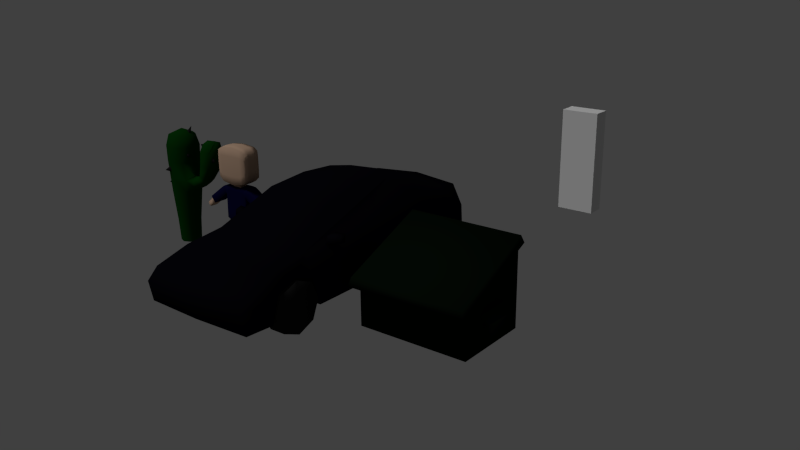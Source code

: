 # Source: headlinerChar01001Rev.blend  (saved by Blender 2.72.0; exported with 4.5.12 LTS)
import bpy
from mathutils import Matrix  # noqa: F401  (used for matrix-valued properties, if any)

bpy.ops.wm.read_factory_settings(use_empty=True)
scene = bpy.context.scene
scene.name = 'Scene'

# ---- collections
col_collection_1 = bpy.data.collections.new('Collection 1'); scene.collection.children.link(col_collection_1)
col_collection_2 = bpy.data.collections.new('Collection 2'); scene.collection.children.link(col_collection_2)
col_collection_2.hide_render = True
col_collection_2.hide_viewport = True

# ---- materials (node trees are filled in below, after node groups)
mat_carwheels = bpy.data.materials.new('carWheels')
mat_carwheels.alpha_threshold = 0.0
mat_carwheels.use_transparent_shadow = False
mat_carwheels.diffuse_color = (0.01222, 0.01222, 0.01222, 1.0)
mat_carwheels.roughness = 0.5
mat_carwheels.specular_intensity = 0.01
mat_cactusbody = bpy.data.materials.new('cactusBody')
mat_cactusbody.alpha_threshold = 0.0
mat_cactusbody.use_transparent_shadow = False
mat_cactusbody.diffuse_color = (0.002051, 0.04028, 0.002556, 1.0)
mat_cactusbody.roughness = 0.5
mat_cactusbody.specular_intensity = 0.02174
mat_cactusspine = bpy.data.materials.new('cactusSpine')
mat_cactusspine.alpha_threshold = 0.0
mat_cactusspine.use_transparent_shadow = False
mat_cactusspine.diffuse_color = (0.01103, 0.01103, 0.01103, 1.0)
mat_cactusspine.roughness = 0.5
mat_cactusspine.specular_intensity = 0.06522
mat_dumpstergreen = bpy.data.materials.new('dumpsterGreen')
mat_dumpstergreen.alpha_threshold = 0.0
mat_dumpstergreen.use_transparent_shadow = False
mat_dumpstergreen.diffuse_color = (0.002694, 0.00664, 0.002991, 1.0)
mat_dumpstergreen.roughness = 0.5
mat_dumpstergreen.specular_intensity = 0.04348
mat_carbodypaint = bpy.data.materials.new('carBodyPaint')
mat_carbodypaint.alpha_threshold = 0.0
mat_carbodypaint.use_transparent_shadow = False
mat_carbodypaint.diffuse_color = (0.002656, 0.002476, 0.004948, 1.0)
mat_carbodypaint.roughness = 0.5
mat_carbodypaint.specular_intensity = 0.0187
mat_carbodypaint.line_color = (0.0, 0.0, 0.0, 1.0)
mat_charbasecauc = bpy.data.materials.new('charBaseCauc')
mat_charbasecauc.alpha_threshold = 0.0
mat_charbasecauc.use_transparent_shadow = False
mat_charbasecauc.diffuse_color = (0.5508, 0.3727, 0.2629, 1.0)
mat_charbasecauc.roughness = 0.5
mat_charbasecauc.specular_intensity = 0.01
mat_charbasetorso = bpy.data.materials.new('charBaseTorso')
mat_charbasetorso.alpha_threshold = 0.0
mat_charbasetorso.use_transparent_shadow = False
mat_charbasetorso.diffuse_color = (0.002912, 0.002813, 0.03106, 1.0)
mat_charbasetorso.roughness = 0.5
mat_charbasetorso.specular_intensity = 0.01
mat_charbasetrousers = bpy.data.materials.new('charBaseTrousers')
mat_charbasetrousers.alpha_threshold = 0.0
mat_charbasetrousers.use_transparent_shadow = False
mat_charbasetrousers.diffuse_color = (0.009148, 0.009112, 0.01418, 1.0)
mat_charbasetrousers.roughness = 0.5
mat_charbasetrousers.specular_intensity = 0.01
mat_charbasefeet = bpy.data.materials.new('charBaseFeet')
mat_charbasefeet.alpha_threshold = 0.0
mat_charbasefeet.use_transparent_shadow = False
mat_charbasefeet.diffuse_color = (0.04696, 0.009804, 0.002858, 1.0)
mat_charbasefeet.roughness = 0.5
mat_charbasefeet.specular_intensity = 0.01
mat_original_46483_dgd2iqtla2h8szyzxkjvb9njf = bpy.data.materials.new('original_46483_dgd2iqtla2h8szyzxkjvb9njf')
mat_original_46483_dgd2iqtla2h8szyzxkjvb9njf.alpha_threshold = 0.0
mat_original_46483_dgd2iqtla2h8szyzxkjvb9njf.use_transparent_shadow = False
mat_original_46483_dgd2iqtla2h8szyzxkjvb9njf.roughness = 0.5

# ---- material node trees

# ---- world
world_world = bpy.data.worlds.new('World'); scene.world = world_world
world_world.color = (0.05088, 0.05088, 0.05088)
world_world.use_sun_shadow = False
world_world.sun_shadow_jitter_overblur = 0.0
world_world.cycles.sampling_method = 'MANUAL'
world_world.cycles.sample_map_resolution = 256

# ---- cameras
cam_camera = bpy.data.cameras.new('Camera')
cam_camera.clip_end = 100.0
cam_camera.lens = 35.0
cam_camera.sensor_width = 32.0
cam_camera.sensor_height = 18.0
cam_camera.ortho_scale = 7.314
cam_camera.dof.focus_distance = 0.0
cam_camera.dof.aperture_fstop = 128.0

# ---- lights
light_area = bpy.data.lights.new('Area', 'SUN')
light_area.transmission_factor = 0.0
light_area.angle = 0.2546
light_area.energy = 0.06
light_area.shadow_buffer_clip_start = 0.5
light_area.shadow_soft_size = 0.128
light_area.shadow_cascade_max_distance = 1000.0
light_area.cycles.use_multiple_importance_sampling = False
light_lamp = bpy.data.lights.new('Lamp', 'SUN')
light_lamp.transmission_factor = 0.0
light_lamp.cutoff_distance = 30.0
light_lamp.angle = 0.1993
light_lamp.energy = 1.0
light_lamp.shadow_buffer_clip_start = 1.001
light_lamp.shadow_soft_size = 0.1
light_lamp.shadow_cascade_max_distance = 1000.0
light_lamp.cycles.use_multiple_importance_sampling = False

# ---- meshes
me_cube_006 = bpy.data.meshes.new('Cube.006')
me_cube_006.from_pydata([(0.8953, -1.367, 0.3081), (0.8953, -1.367, 0.6781), (0.8953, -1.629, 0.5697), (0.8953, -1.737, 0.3081), (0.8953, -1.629, 0.04644), (0.8953, -1.367, -0.06193), (0.8953, -1.106, 0.04644), (0.8953, -0.9973, 0.3081), (0.8953, -1.106, 0.5697), (0.6553, 1.582, 0.5697), (0.6553, 1.691, 0.3081), (0.6553, 1.582, 0.04644), (0.6553, 1.321, -0.06193), (0.6553, 1.059, 0.04644), (0.6553, 0.9507, 0.3081), (0.6553, 1.059, 0.5697), (0.6553, 1.321, 0.6781), (0.6553, 1.321, 0.3081), (0.6553, -1.367, 0.3081), (0.6553, -1.367, 0.6781), (0.6553, -1.629, 0.5697), (0.6553, -1.737, 0.3081), (0.6553, -1.629, 0.04644), (0.6553, -1.367, -0.06193), (0.6553, -1.106, 0.04644), (0.6553, -0.9973, 0.3081), (0.6553, -1.106, 0.5697), (0.8953, 1.582, 0.5697), (0.8953, 1.691, 0.3081), (0.8953, 1.582, 0.04644), (0.8953, 1.321, -0.06193), (0.8953, 1.059, 0.04644), (0.8953, 0.9507, 0.3081), (0.8953, 1.059, 0.5697), (0.8953, 1.321, 0.6781), (0.8953, 1.321, 0.3081)], [], [(0, 1, 2), (0, 2, 3), (0, 3, 4), (0, 4, 5), (0, 5, 6), (0, 6, 7), (0, 7, 8), (0, 8, 1), (30, 12, 11, 29), (29, 11, 10, 28), (34, 16, 15, 33), (28, 10, 9, 27), (27, 9, 16, 34), (33, 15, 14, 32), (32, 14, 13, 31), (31, 13, 12, 30), (18, 20, 19), (18, 21, 20), (18, 22, 21), (18, 23, 22), (18, 24, 23), (18, 25, 24), (18, 26, 25), (18, 19, 26), (17, 16, 9), (17, 9, 10), (17, 10, 11), (17, 11, 12), (17, 12, 13), (17, 13, 14), (17, 14, 15), (17, 15, 16), (4, 22, 23, 5), (35, 27, 34), (3, 21, 22, 4), (35, 28, 27), (2, 20, 21, 3), (35, 29, 28), (35, 30, 29), (8, 26, 19, 1), (7, 25, 26, 8), (35, 31, 30), (1, 19, 20, 2), (6, 24, 25, 7), (35, 32, 31), (5, 23, 24, 6), (35, 33, 32), (35, 34, 33)])
me_cube_006.polygons.foreach_set('use_smooth', [True] * 48)
me_cube_006.materials.append(mat_carwheels)
me_cube_006.use_remesh_preserve_volume = False
me_cube_006.use_remesh_preserve_attributes = False
me_cube_006.use_mirror_vertex_groups = False
me_cube_006.update()
me_cylinder = bpy.data.meshes.new('Cylinder')
me_cylinder.from_pydata([(-6.338e-09, 0.1643, -0.00447), (-4.839e-09, 3.447e-09, 1.836), (0.1162, 0.1162, -0.00447), (-0.1833, 0.1833, 1.57), (0.1643, -8.431e-09, -0.00447), (-0.2592, 1.907e-09, 1.57), (0.1162, -0.1162, -0.00447), (-0.1833, -0.1833, 1.57), (-1.697e-08, -0.1643, -0.00447), (-2.462e-08, -0.2592, 1.57), (-0.1162, -0.1162, -0.00447), (0.1833, -0.1833, 1.57), (-0.1643, 1.142e-09, -0.00447), (0.2565, 1.469e-05, 1.571), (-0.1162, 0.1162, -0.00447), (0.1833, 0.1833, 1.57), (-3.351e-09, 0.182, 0.3412), (-2.054e-09, 0.2246, 0.8217), (-1.136e-09, 0.256, 1.332), (0.1745, 0.1749, 1.326), (0.1828, 0.1594, 0.8619), (0.1287, 0.1287, 0.3412), (0.2523, 2.659e-05, 1.318), (0.2278, 0.0009962, 0.8056), (0.182, -8.534e-09, 0.3412), (0.1708, -0.1766, 1.326), (0.1807, -0.1584, 0.8592), (0.1287, -0.1287, 0.3412), (-2.302e-08, -0.256, 1.332), (-2.125e-08, -0.2246, 0.8217), (-1.967e-08, -0.182, 0.3412), (-0.181, -0.181, 1.332), (-0.1588, -0.1588, 0.8217), (-0.1287, -0.1287, 0.3412), (-0.256, 8.363e-10, 1.332), (-0.2246, -2.186e-09, 0.8217), (-0.182, -4.545e-10, 0.3412), (-0.181, 0.181, 1.332), (-0.1588, 0.1588, 0.8217), (-0.1287, 0.1287, 0.3412), (-3.354e-10, 0.2077, 1.746), (0.1468, 0.1468, 1.746), (0.2077, -7.265e-09, 1.746), (0.1468, -0.1468, 1.746), (-1.81e-08, -0.2077, 1.746), (-0.1468, -0.1468, 1.746), (-0.2077, 3.521e-09, 1.746), (-0.1468, 0.1468, 1.746), (-2.236e-12, 0.2592, 1.57), (-1.595e-09, 0.2403, 1.077), (0.1912, 0.1579, 1.045), (0.2404, -0.001504, 1.098), (0.189, -0.1599, 1.043), (-2.214e-08, -0.2403, 1.077), (-0.1699, -0.1699, 1.077), (-0.2403, -6.747e-10, 1.077), (-0.1699, 0.1699, 1.077), (0.7632, 0.1102, 1.694), (0.7879, -0.002162, 1.725), (0.766, -0.1148, 1.692), (0.6278, 0.1097, 1.692), (0.6086, -0.003231, 1.724), (0.6306, -0.1158, 1.69), (0.4486, -0.002547, 1.21), (0.4798, -0.1094, 1.157), (0.4794, 0.1053, 1.16), (0.572, -0.1052, 1.081), (0.6215, -0.0007934, 1.063), (0.5716, 0.1029, 1.083), (0.4134, -0.002025, 1.141), (0.4223, 0.08345, 1.091), (0.4604, -0.08395, 1.003), (0.4218, -0.08667, 1.089), (0.4895, -0.0005665, 0.9756), (0.4609, 0.08225, 1.005), (0.5606, -0.1449, 1.356), (0.8147, -0.0008693, 1.325), (0.7335, 0.1397, 1.318), (0.4899, -0.003171, 1.399), (0.5582, 0.1396, 1.358), (0.7359, -0.1425, 1.316), (0.5865, -0.1432, 1.574), (0.8437, -0.001352, 1.585), (0.7678, 0.1377, 1.563), (0.5138, -0.003451, 1.61), (0.5834, 0.1373, 1.576), (0.7708, -0.1413, 1.561), (0.3261, -0.001517, 1.097), (0.3162, 0.1124, 1.056), (0.3284, -0.112, 0.9521), (0.3152, -0.1145, 1.054), (0.3525, 0.0003207, 0.9128), (0.3295, 0.1118, 0.9539), (-0.06142, -0.2251, 1.242), (-0.1157, -0.2026, 1.242), (-0.06142, -0.2204, 1.166), (-0.1124, -0.1992, 1.166), (-0.1204, -0.2908, 1.199), (-0.1645, 0.1008, 0.6152), (-0.1803, 0.04823, 0.5477), (-0.1876, 0.04505, 0.6152), (-0.1616, 0.0934, 0.5477), (-0.2492, 0.1032, 0.5745), (-0.1091, 0.2121, 1.427), (-0.07286, 0.2271, 1.427), (-0.1095, 0.2126, 1.475), (-0.07286, 0.2278, 1.475), (-0.1174, 0.2833, 1.45), (0.2092, -0.1086, 1.471), (0.2239, -0.07197, 1.471), (0.223, -0.07196, 1.421), (0.2068, -0.1073, 1.422), (0.2909, -0.1223, 1.443), (0.08628, 0.03574, 1.792), (0.1259, 0.07537, 1.768), (0.1423, 0.03574, 1.768), (0.1629, 0.06746, 1.879), (0.5815, 0.1162, 1.186), (0.5539, 0.1169, 1.209), (0.6301, 0.1272, 1.256), (0.5775, 0.1272, 1.268), (0.5813, 0.2103, 1.218), (0.5855, -0.09714, 1.619), (0.6032, -0.08618, 1.666), (0.5944, -0.04115, 1.679), (0.5565, -0.04124, 1.634), (0.5493, -0.08634, 1.673), (0.8043, -0.05401, 1.481), (0.7774, -0.08919, 1.414), (0.7971, -0.05389, 1.416), (0.7862, -0.0889, 1.475), (0.8679, -0.1116, 1.437), (-0.1865, -0.1052, 0.9109), (-0.2063, -0.05753, 0.9109), (-0.1899, -0.1085, 0.9874), (-0.211, -0.05753, 0.9874), (-0.2743, -0.1136, 0.9445)], [], [(34, 5, 3, 37), (37, 3, 48, 18), (31, 7, 5, 34), (28, 9, 7, 31), (25, 11, 9, 28), (22, 13, 11, 25), (0, 16, 21, 2), (19, 15, 13, 22), (18, 48, 15, 19), (16, 17, 20, 21), (49, 18, 19, 50), (2, 21, 24, 4), (21, 20, 23, 24), (4, 24, 27, 6), (24, 23, 26, 27), (6, 27, 30, 8), (27, 26, 29, 30), (52, 25, 28, 53), (8, 30, 33, 10), (30, 29, 32, 33), (53, 28, 31, 54), (10, 33, 36, 12), (33, 32, 35, 36), (54, 31, 34, 55), (14, 39, 16, 0), (39, 38, 17, 16), (56, 37, 18, 49), (12, 36, 39, 14), (36, 35, 38, 39), (55, 34, 37, 56), (48, 40, 41, 15), (15, 41, 42, 13), (13, 42, 43, 11), (11, 43, 44, 9), (9, 44, 45, 7), (7, 45, 46, 5), (3, 47, 40, 48), (5, 46, 47, 3), (40, 1, 41), (41, 1, 42), (42, 1, 43), (43, 1, 44), (44, 1, 45), (45, 1, 46), (47, 1, 40), (46, 1, 47), (17, 49, 50, 20), (85, 84, 61, 60), (84, 81, 62, 61), (26, 52, 53, 29), (29, 53, 54, 32), (32, 54, 55, 35), (38, 56, 49, 17), (35, 55, 56, 38), (22, 51, 50, 19), (25, 52, 51, 22), (57, 60, 61, 58), (58, 61, 62, 59), (86, 82, 58, 59), (82, 83, 57, 58), (81, 86, 59, 62), (83, 85, 60, 57), (70, 69, 63, 65), (69, 72, 64, 63), (71, 73, 67, 66), (73, 74, 68, 67), (72, 71, 66, 64), (74, 70, 65, 68), (88, 87, 69, 70), (87, 90, 72, 69), (89, 91, 73, 71), (91, 92, 74, 73), (90, 89, 71, 72), (92, 88, 70, 74), (65, 63, 78, 79), (63, 64, 75, 78), (66, 67, 76, 80), (67, 68, 77, 76), (64, 66, 80, 75), (68, 65, 79, 77), (79, 78, 84, 85), (78, 75, 81, 84), (80, 76, 82, 86), (76, 77, 83, 82), (75, 80, 86, 81), (77, 79, 85, 83), (50, 51, 87, 88), (51, 52, 90, 87), (26, 23, 91, 89), (23, 20, 92, 91), (52, 26, 89, 90), (20, 50, 88, 92), (96, 95, 97), (94, 96, 97), (95, 93, 97), (93, 94, 97), (100, 98, 102), (101, 99, 102), (98, 101, 102), (99, 100, 102), (104, 103, 107), (103, 105, 107), (106, 104, 107), (105, 106, 107), (111, 110, 112), (108, 111, 112), (110, 109, 112), (109, 108, 112), (113, 115, 116), (114, 113, 116), (115, 114, 116), (119, 117, 121), (117, 118, 121), (118, 120, 121), (120, 119, 121), (125, 122, 126), (124, 125, 126), (122, 123, 126), (123, 124, 126), (127, 130, 131), (129, 127, 131), (128, 129, 131), (130, 128, 131), (134, 135, 136), (133, 132, 136), (135, 133, 136), (132, 134, 136)])
me_cylinder.polygons.foreach_set('use_smooth', [True] * 127)
me_cylinder.polygons.foreach_set('material_index', [0, 0, 0, 0, 0, 0, 0, 0, 0, 0, 0, 0, 0, 0, 0, 0, 0, 0, 0, 0, 0, 0, 0, 0, 0, 0, 0, 0, 0, 0, 0, 0, 0, 0, 0, 0, 0, 0, 0, 0, 0, 0, 0, 0, 0, 0, 0, 0, 0, 0, 0, 0, 0, 0, 0, 0, 0, 0, 0, 0, 0, 0, 0, 0, 0, 0, 0, 0, 0, 0, 0, 0, 0, 0, 0, 0, 0, 0, 0, 0, 0, 0, 0, 0, 0, 0, 0, 0, 0, 0, 0, 0, 1, 1, 1, 1, 1, 1, 1, 1, 1, 1, 1, 1, 1, 1, 1, 1, 1, 1, 1, 1, 1, 1, 1, 1, 1, 1, 1, 1, 1, 1, 1, 1, 1, 1, 1])
me_cylinder.materials.append(mat_cactusbody)
me_cylinder.materials.append(mat_cactusspine)
me_cylinder.use_remesh_preserve_volume = False
me_cylinder.use_remesh_preserve_attributes = False
me_cylinder.use_mirror_vertex_groups = False
me_cylinder.update()
me_cube_005 = bpy.data.meshes.new('Cube.005')
me_cube_005.from_pydata([(-1.282, -1.282, 0.0), (-1.282, 0.5128, 0.0), (1.282, 0.5128, 0.0), (1.282, -1.282, 0.0), (1.385, 0.5641, 1.855), (-1.282, 0.5128, 1.829), (-1.385, -1.538, 0.9316), (1.282, -1.282, 1.06), (-1.282, -1.282, 1.06), (1.385, -1.538, 0.9316), (1.282, 0.5128, 1.829), (-1.385, 0.5641, 1.855), (1.329, 0.5221, 2.011), (-1.329, -1.496, 1.135), (1.329, -1.496, 1.135), (-1.329, 0.5221, 2.011), (1.282, 0.01923, 0.7051), (1.282, -0.7885, 0.7051), (1.442, 0.01923, 0.609), (1.442, -0.7885, 0.609), (1.442, 0.01923, 0.3205), (1.442, -0.7885, 0.3205), (1.282, 0.01923, 0.7692), (1.282, -0.7885, 0.7692), (1.506, 0.01923, 0.641), (1.506, -0.7885, 0.641), (1.506, 0.01923, 0.3526), (1.506, -0.7885, 0.3526), (-1.282, -0.7885, 0.7051), (-1.282, 0.01923, 0.7051), (-1.442, -0.7885, 0.609), (-1.442, 0.01923, 0.609), (-1.442, -0.7885, 0.3205), (-1.442, 0.01923, 0.3205), (-1.282, -0.7885, 0.7692), (-1.282, 0.01923, 0.7692), (-1.506, -0.7885, 0.641), (-1.506, 0.01923, 0.641), (-1.506, -0.7885, 0.3526), (-1.506, 0.01923, 0.3526)], [], [(0, 1, 2, 3), (5, 8, 6, 11), (10, 5, 11, 4), (7, 10, 4, 9), (8, 7, 9, 6), (8, 5, 1, 0), (5, 10, 2, 1), (10, 7, 3, 2), (7, 8, 0, 3), (11, 6, 13, 15), (4, 11, 15, 12), (9, 4, 12, 14), (6, 9, 14, 13), (14, 12, 15, 13), (17, 16, 18, 19), (19, 18, 20, 21), (23, 25, 24, 22), (25, 27, 26, 24), (18, 24, 26, 20), (21, 27, 25, 19), (20, 26, 27, 21), (16, 22, 24, 18), (19, 25, 23, 17), (29, 28, 30, 31), (31, 30, 32, 33), (35, 37, 36, 34), (37, 39, 38, 36), (30, 36, 38, 32), (33, 39, 37, 31), (32, 38, 39, 33), (28, 34, 36, 30), (31, 37, 35, 29)])
me_cube_005.polygons.foreach_set('use_smooth', [True] * 32)
me_cube_005.materials.append(mat_dumpstergreen)
me_cube_005.use_remesh_preserve_volume = False
me_cube_005.use_remesh_preserve_attributes = False
me_cube_005.use_mirror_vertex_groups = False
me_cube_005.update()
me_cube_003 = bpy.data.meshes.new('Cube.003')
me_cube_003.from_pydata([(0.88, 2.274, 0.418), (0.88, -2.224, 0.24), (0.7503, 2.211, 1.036), (0.7968, -2.176, 0.7325), (0.88, 2.066, 0.2998), (0.0, 1.104, 1.405), (0.88, 0.16, 0.197), (0.74, 1.866, 1.068), (0.751, 1.311, 1.031), (0.7529, 0.1856, 1.0), (0.7968, -1.113, 0.9419), (0.616, 1.692, 1.171), (0.5492, 0.8437, 1.422), (0.5646, 0.3183, 1.443), (0.616, -0.282, 1.363), (0.88, 2.255, 0.6969), (0.88, -2.281, 0.5508), (0.88, 2.111, 0.716), (0.8825, 0.9918, 0.6528), (0.88, 0.16, 0.6718), (0.0, 2.342, 0.4273), (0.0, -2.254, 0.24), (0.0, 2.284, 1.077), (0.0, -2.189, 0.7508), (0.0, 2.059, 0.2299), (0.0, 0.773, 0.16), (0.0, 0.16, 0.16), (0.0, 1.866, 1.109), (0.0, -1.113, 0.993), (0.0, 1.662, 1.214), (0.0, 0.8857, 1.456), (0.0, 0.3183, 1.477), (0.0, -0.282, 1.397), (0.0, -2.321, 0.5508), (0.0, 2.344, 0.6926), (0.7968, -1.715, 0.8622), (0.88, -1.727, 0.6472), (0.0, -1.715, 0.9076), (0.8806, 1.307, 0.7076), (0.0, 1.322, 1.355), (0.88, 1.784, 0.7407), (0.5848, 1.36, 1.304), (0.749, 1.633, 1.055), (0.8802, 1.751, 0.2305), (0.567, 1.102, 1.363), (0.8825, 0.6702, 0.2149), (0.7503, 1.46, 1.043), (0.5845, 1.331, 0.1932), (0.5844, 1.756, 0.214), (0.7968, -1.414, 0.9136), (0.88, -1.367, 0.771), (0.0, -1.414, 0.9503), (0.8825, 1.024, 0.6188), (0.8825, 0.867, 0.2158), (0.5845, 0.8918, 0.1717), (0.0, 1.331, 0.1108), (0.0, 1.89, 0.2135), (0.88, 1.889, 0.264), (0.8806, 1.602, 0.6212), (0.88, 1.325, 0.7828), (0.6652, 1.307, 0.7076), (0.6652, 1.024, 0.6188), (0.6652, 1.602, 0.6212), (0.88, -0.8777, 0.197), (0.88, -0.9988, 0.644), (0.0, -0.8777, 0.16), (0.88, -1.85, 0.2282), (0.0, -1.803, 0.1912), (0.5845, -1.367, 0.197), (0.88, -1.367, 0.6985), (0.88, -1.671, 0.594), (0.88, -1.055, 0.591), (0.8799, -0.9466, 0.1891), (0.5845, -0.9466, 0.1891), (0.8819, -1.781, 0.2174), (0.5864, -1.781, 0.2174), (0.0, -1.387, 0.121), (0.5845, -1.367, 0.6985), (0.5845, -1.671, 0.594), (0.5845, -1.055, 0.591), (0.82, -0.56, 0.96), (0.82, -0.72, 0.96), (0.82, -0.54, 1.056), (0.82, -0.72, 1.04), (1.004, -0.5551, 0.9764), (0.9912, -0.6479, 0.9665), (0.9953, -0.5332, 1.06), (0.9867, -0.6427, 1.04), (0.82, -0.63, 0.96), (0.82, -0.63, 1.076), (1.005, -0.5957, 0.9641), (0.9813, -0.5854, 1.08), (0.7945, -0.6707, 0.9466), (0.818, -0.6491, 0.9008), (0.7945, -0.6437, 0.9466), (0.819, -0.6334, 0.8968)], [], [(36, 35, 3, 16), (28, 10, 14, 32), (15, 2, 7, 17), (18, 8, 9, 19), (10, 9, 13, 14), (9, 8, 12, 13), (57, 4, 17, 40), (0, 15, 17, 4), (45, 18, 19, 6), (35, 37, 23, 3), (16, 3, 23, 33), (15, 0, 20, 34), (0, 4, 24, 20), (45, 6, 26, 25), (2, 22, 27, 7), (7, 27, 29, 11), (7, 42, 40, 17), (12, 30, 31, 13), (13, 31, 32, 14), (1, 16, 33, 21), (2, 15, 34, 22), (50, 49, 35, 36), (49, 51, 37, 35), (42, 7, 11, 41), (11, 29, 39, 41), (56, 24, 4, 57), (44, 5, 30, 12), (46, 42, 41, 44), (8, 46, 44, 12), (41, 39, 5, 44), (46, 8, 18, 59), (10, 28, 51, 49), (42, 46, 59, 40), (53, 52, 18, 45), (54, 53, 45, 25), (48, 47, 55, 56), (43, 48, 56, 57), (58, 43, 57, 40), (47, 54, 25, 55), (52, 38, 59, 18), (38, 58, 40, 59), (58, 62, 48, 43), (47, 48, 62, 60), (38, 60, 62, 58), (52, 61, 60, 38), (54, 47, 60, 61), (53, 54, 61, 52), (19, 9, 10, 64), (66, 36, 16, 1), (6, 19, 64, 63), (66, 1, 21, 67), (6, 63, 65, 26), (64, 10, 49, 50), (75, 78, 70, 74), (70, 78, 77, 69), (70, 69, 50, 36), (71, 72, 63, 64), (72, 73, 65, 63), (75, 74, 66, 67), (73, 68, 76, 65), (68, 75, 67, 76), (74, 70, 36, 66), (69, 71, 64, 50), (72, 71, 79, 73), (69, 77, 79, 71), (73, 79, 77, 68), (77, 78, 75, 68), (88, 89, 82, 80), (90, 84, 86, 91), (80, 82, 86, 84), (89, 83, 87, 91), (83, 81, 85, 87), (88, 80, 84, 90), (81, 83, 89, 88), (85, 90, 91, 87), (82, 89, 91, 86), (88, 90, 95, 94), (92, 94, 95, 93), (85, 81, 92, 93), (90, 85, 93, 95), (81, 88, 94, 92)])
me_cube_003.polygons.foreach_set('use_smooth', [True] * 81)
me_cube_003.materials.append(mat_carbodypaint)
me_cube_003.use_remesh_preserve_volume = False
me_cube_003.use_remesh_preserve_attributes = False
me_cube_003.use_mirror_vertex_groups = False
me_cube_003.update()
me_cube_002 = bpy.data.meshes.new('Cube.002')
me_cube_002.from_pydata([(0.4, -0.851, 2.546), (0.4, -0.7426, 2.026), (0.75, 0.7473, 2.026), (0.75, -0.7426, 2.026), (0.4, 0.7473, 2.026), (0.4, 0.8556, 2.546), (0.8667, 0.8556, 2.546), (0.8667, -0.851, 2.546), (0.0, 0.8556, 2.546), (0.0, 0.7473, 2.026), (0.0, -0.851, 2.546), (0.0, -0.7426, 2.026), (0.08333, -0.7426, 1.909), (0.08333, 0.7473, 1.909), (0.0, 0.7473, 1.909), (0.0, -0.7426, 1.909), (0.4167, -0.74, 0.5833), (0.8333, 0.74, 0.5833), (0.8333, -0.74, 0.5833), (0.4167, 0.74, 0.5833), (0.08333, -0.74, 0.5833), (0.08333, 0.74, 0.5833), (0.3818, -0.851, 4.667), (0.3818, 0.8556, 4.667), (0.7151, 0.8556, 4.667), (0.7151, -0.851, 4.667), (0.0, 0.8556, 4.667), (0.0, -0.851, 4.667), (0.8667, 0.002314, 2.546), (0.75, 0.002314, 2.026), (0.08333, 0.002314, 1.909), (0.0, 0.002314, 1.909), (0.8333, 0.0, 0.5833), (0.08333, 0.0, 0.5833), (0.3818, 0.002314, 4.667), (0.7151, 0.002314, 4.667), (0.3054, -0.5097, 5.083), (0.4047, -0.851, 4.094), (0.0, -0.851, 4.094), (0.4047, 0.8556, 4.094), (0.0, 0.8556, 4.094), (0.8213, -0.851, 4.146), (0.8213, 0.8556, 4.146), (0.8213, 0.002314, 4.146), (0.9816, 0.8556, 4.628), (0.9816, -0.851, 4.628), (0.9816, 0.002314, 4.628), (0.0, -0.851, 4.38), (0.3933, -0.851, 4.38), (0.5779, -0.851, 4.38), (0.0, 0.8556, 4.38), (0.5779, 0.8556, 4.38), (0.3933, 0.8556, 4.38), (0.4, 0.7473, 2.442), (0.4, -0.7426, 2.442), (0.75, 0.7473, 2.442), (0.75, -0.7426, 2.442), (0.0, 0.7473, 2.442), (0.0, -0.7426, 2.442), (0.75, 0.002314, 2.442), (2.007, -0.851, 3.283), (2.007, 0.8556, 3.283), (2.007, 0.002314, 3.283), (2.334, 0.8556, 3.682), (2.334, -0.851, 3.682), (2.334, 0.002314, 3.682), (2.223, -0.595, 3.239), (2.223, 0.5996, 3.239), (2.223, 0.002314, 3.239), (2.441, 0.5996, 3.489), (2.441, -0.595, 3.489), (2.441, 0.002314, 3.489), (2.762, -0.3983, 2.847), (2.762, 0.5996, 2.847), (2.762, 0.002314, 2.847), (2.98, 0.5996, 3.097), (2.98, -0.3983, 3.097), (2.98, 0.002314, 3.097), (2.492, 0.5996, 3.043), (2.711, 0.5996, 3.293), (2.711, -0.3983, 3.293), (2.492, -0.3983, 3.043), (2.711, 0.002314, 3.293), (2.492, 0.002314, 3.043), (2.406, -0.7211, 3.114), (2.514, -0.7062, 3.243), (2.576, -0.4273, 3.192), (2.483, -0.4409, 3.08), (2.596, -0.8018, 2.964), (2.7, -0.7844, 3.096), (2.699, -0.4622, 3.095), (2.609, -0.4781, 2.98), (0.3054, -0.5097, 4.667), (0.3054, 0.5143, 4.667), (0.0, 0.5143, 4.667), (0.0, -0.5097, 4.667), (0.3054, 0.002314, 4.667), (0.3054, 0.5143, 5.083), (0.0, 0.5143, 5.083), (0.0, -0.5097, 5.083), (0.3054, 0.002314, 5.083), (0.161, -0.3049, 5.167), (0.161, 0.3095, 5.167), (0.0, 0.3095, 5.167), (0.0, -0.3049, 5.167), (0.161, 0.002314, 5.167), (0.0, 0.002314, 5.167), (1.124, -1.185, 5.263), (1.124, -1.185, 6.984), (0.0, -1.185, 4.859), (0.0, -1.185, 7.25), (1.137, -1.222, 5.672), (1.137, -1.222, 6.579), (0.0, -1.333, 5.414), (0.0, -1.333, 6.695), (0.8067, -1.222, 4.991), (0.8067, -1.222, 7.168), (0.8067, -1.333, 5.472), (0.8067, -1.333, 6.687), (1.124, 1.185, 5.263), (1.124, 1.185, 6.984), (0.0, 1.185, 4.859), (0.0, 1.185, 7.25), (1.137, 1.222, 5.672), (1.137, 1.222, 6.579), (0.0, 1.333, 5.414), (0.0, 1.333, 6.695), (0.8067, 1.222, 4.991), (0.8067, 1.222, 7.168), (0.8067, 1.333, 5.472), (0.8067, 1.333, 6.687), (1.137, 0.4444, 6.99), (1.137, -0.4444, 6.99), (0.8067, -0.4444, 7.216), (0.8067, 0.4444, 7.216), (0.0, 0.4444, 4.795), (0.0, -0.4444, 4.795), (0.8067, -0.4444, 4.943), (0.8067, 0.4444, 4.943), (1.173, 0.4444, 5.714), (1.173, -0.4444, 5.714), (1.173, -0.4444, 6.551), (1.173, 0.4444, 6.551), (1.137, 0.4444, 5.261), (1.137, -0.4444, 5.261), (0.0, -0.4444, 7.314), (0.0, 0.4444, 7.314), (0.4, -0.7426, -5.96e-08), (0.825, 0.7473, -5.96e-08), (0.825, -0.7426, -5.96e-08), (0.4, 0.7473, -5.96e-08), (0.08333, -0.7426, -5.96e-08), (0.08333, 0.7473, -5.96e-08), (0.825, 0.002314, -5.96e-08), (0.4, 0.002314, -5.96e-08), (0.08333, 0.002314, -5.96e-08), (0.4167, -1.333, 0.4167), (0.8333, -1.333, 0.4167), (0.08333, -1.333, 0.4167), (0.4167, -1.333, 0.0), (0.8333, -1.333, 0.0), (0.08333, -1.333, 0.0), (0.0, -0.851, 3.578), (0.0, -0.851, 3.062), (0.4031, 0.8556, 3.578), (0.4016, 0.8556, 3.062), (0.4016, -0.851, 3.062), (0.4031, -0.851, 3.578), (0.0, 0.8556, 3.062), (0.0, 0.8556, 3.578), (0.8515, -0.851, 3.079), (0.8364, -0.851, 3.613), (0.8515, 0.8556, 3.079), (0.8364, 0.8556, 3.613), (0.8515, 0.002314, 3.079), (0.8364, 0.002314, 3.613), (0.4083, -0.7413, 1.305), (0.08333, -0.7413, 1.246), (0.08333, 0.7436, 1.246), (0.4083, 0.7436, 1.305), (0.7917, -0.7413, 1.305), (0.7917, 0.7436, 1.305), (0.08333, 0.001157, 1.246), (0.7917, 0.001157, 1.305), (1.414, 0.8556, 3.714), (1.741, 0.8556, 4.113), (1.741, -0.851, 4.113), (1.414, -0.851, 3.714), (1.741, 0.002314, 4.113), (1.414, 0.002314, 3.714), (0.9102, 0.8556, 4.081), (1.237, -0.851, 4.48), (1.237, 0.8556, 4.48), (0.9102, -0.851, 4.081), (1.237, 0.002314, 4.48), (0.9102, 0.002314, 4.081), (1.64, 0.8556, 4.187), (1.192, -0.851, 3.876), (1.64, 0.002314, 4.187), (1.313, 0.002314, 3.788), (1.313, 0.8556, 3.788), (1.519, -0.851, 4.275), (1.86, 0.8556, 4.027), (1.627, -0.851, 3.559), (1.86, 0.002314, 4.027), (1.533, 0.002314, 3.628), (1.533, 0.8556, 3.628), (1.954, -0.851, 3.958)], [], [(52, 50, 26, 23), (53, 55, 2, 4), (59, 56, 3, 29), (31, 14, 13, 30), (182, 178, 21, 33), (176, 177, 20, 16), (57, 53, 4, 9), (54, 58, 11, 1), (56, 54, 1, 3), (47, 48, 22, 27), (9, 4, 13, 14), (1, 11, 15, 12), (20, 33, 155, 151), (151, 147, 159, 161), (178, 179, 19, 21), (180, 176, 16, 18), (183, 180, 18, 32), (179, 181, 17, 19), (35, 24, 23, 34), (27, 22, 92, 95), (48, 49, 25, 22), (51, 52, 23, 24), (55, 59, 29, 2), (15, 31, 30, 12), (177, 182, 33, 20), (32, 18, 149, 153), (33, 21, 152, 155), (181, 183, 32, 17), (25, 35, 34, 22), (34, 23, 93, 96), (207, 203, 60, 64), (164, 169, 40, 39), (162, 167, 37, 38), (167, 171, 41, 37), (175, 173, 42, 43), (173, 164, 39, 42), (171, 175, 43, 41), (42, 39, 52, 51), (39, 40, 50, 52), (24, 35, 46, 44), (37, 41, 49, 48), (38, 37, 48, 47), (35, 25, 45, 46), (42, 51, 24, 44), (206, 202, 63, 61), (25, 49, 41, 45), (5, 6, 55, 53), (28, 7, 56, 59), (8, 5, 53, 57), (0, 10, 58, 54), (7, 0, 54, 56), (6, 28, 59, 55), (64, 60, 66, 70), (61, 63, 69, 67), (202, 204, 65, 63), (204, 207, 64, 65), (203, 205, 62, 60), (205, 206, 61, 62), (80, 81, 72, 76), (78, 79, 75, 73), (63, 65, 71, 69), (65, 64, 70, 71), (60, 62, 68, 66), (62, 61, 67, 68), (72, 74, 77, 76), (74, 73, 75, 77), (79, 82, 77, 75), (82, 80, 76, 77), (81, 83, 74, 72), (83, 78, 73, 74), (81, 80, 86, 87), (67, 69, 79, 78), (69, 71, 82, 79), (71, 70, 80, 82), (66, 68, 83, 81), (68, 67, 78, 83), (87, 86, 90, 91), (66, 81, 87, 84), (80, 70, 85, 86), (70, 66, 84, 85), (89, 88, 91, 90), (84, 87, 91, 88), (86, 85, 89, 90), (85, 84, 88, 89), (95, 92, 36, 99), (96, 93, 97, 100), (23, 26, 94, 93), (22, 34, 96, 92), (99, 36, 101, 104), (100, 97, 102, 105), (93, 94, 98, 97), (92, 96, 100, 36), (105, 102, 103, 106), (101, 105, 106, 104), (97, 98, 103, 102), (36, 100, 105, 101), (118, 112, 108, 116), (115, 107, 111, 117), (117, 111, 112, 118), (114, 118, 116, 110), (109, 115, 117, 113), (113, 117, 118, 114), (130, 128, 120, 124), (127, 129, 123, 119), (129, 130, 124, 123), (126, 122, 128, 130), (121, 125, 129, 127), (125, 126, 130, 129), (131, 120, 128, 134), (135, 121, 127, 138), (139, 123, 124, 142), (143, 119, 123, 139), (134, 128, 122, 146), (142, 124, 120, 131), (138, 127, 119, 143), (108, 132, 133, 116), (132, 131, 134, 133), (109, 136, 137, 115), (136, 135, 138, 137), (111, 140, 141, 112), (140, 139, 142, 141), (107, 144, 140, 111), (144, 143, 139, 140), (116, 133, 145, 110), (133, 134, 146, 145), (112, 141, 132, 108), (141, 142, 131, 132), (115, 137, 144, 107), (137, 138, 143, 144), (154, 150, 148, 153), (154, 147, 151, 155), (147, 154, 153, 149), (150, 154, 155, 152), (21, 19, 150, 152), (20, 151, 161, 158), (17, 32, 153, 148), (19, 17, 148, 150), (156, 158, 161, 159), (157, 156, 159, 160), (147, 149, 160, 159), (16, 20, 158, 156), (149, 18, 157, 160), (18, 16, 156, 157), (5, 8, 168, 165), (165, 168, 169, 164), (10, 0, 166, 163), (163, 166, 167, 162), (0, 7, 170, 166), (166, 170, 171, 167), (28, 6, 172, 174), (174, 172, 173, 175), (6, 5, 165, 172), (172, 165, 164, 173), (7, 28, 174, 170), (170, 174, 175, 171), (30, 13, 178, 182), (1, 12, 177, 176), (13, 4, 179, 178), (3, 1, 176, 180), (29, 3, 180, 183), (4, 2, 181, 179), (12, 30, 182, 177), (2, 29, 183, 181), (201, 197, 187, 186), (200, 196, 185, 184), (196, 198, 188, 185), (198, 201, 186, 188), (197, 199, 189, 187), (199, 200, 184, 189), (45, 41, 193, 191), (42, 44, 192, 190), (44, 46, 194, 192), (46, 45, 191, 194), (41, 43, 195, 193), (43, 42, 190, 195), (191, 193, 197, 201), (190, 192, 196, 200), (192, 194, 198, 196), (194, 191, 201, 198), (193, 195, 199, 197), (195, 190, 200, 199), (186, 187, 203, 207), (184, 185, 202, 206), (185, 188, 204, 202), (188, 186, 207, 204), (187, 189, 205, 203), (189, 184, 206, 205)])
me_cube_002.polygons.foreach_set('use_smooth', [True] * 187)
me_cube_002.polygons.foreach_set('material_index', [1, 2, 2, 2, 2, 2, 2, 2, 2, 1, 2, 2, 3, 3, 2, 2, 2, 2, 1, 1, 1, 1, 2, 2, 2, 3, 3, 2, 1, 1, 1, 1, 1, 1, 1, 1, 1, 1, 1, 1, 1, 1, 1, 1, 1, 1, 1, 1, 1, 1, 1, 1, 1, 1, 1, 1, 1, 1, 0, 0, 1, 1, 1, 1, 0, 0, 0, 0, 0, 0, 0, 0, 0, 0, 0, 0, 0, 0, 0, 0, 0, 0, 0, 0, 0, 0, 1, 1, 0, 0, 0, 0, 0, 0, 0, 0, 0, 0, 0, 0, 0, 0, 0, 0, 0, 0, 0, 0, 0, 0, 0, 0, 0, 0, 0, 0, 0, 0, 0, 0, 0, 0, 0, 0, 0, 0, 0, 0, 0, 3, 3, 3, 3, 3, 3, 3, 3, 3, 3, 3, 3, 3, 3, 1, 1, 1, 1, 1, 1, 1, 1, 1, 1, 1, 1, 2, 2, 2, 2, 2, 2, 2, 2, 1, 1, 1, 1, 1, 1, 1, 1, 1, 1, 1, 1, 1, 1, 1, 1, 1, 1, 1, 1, 1, 1, 1, 1])
_uv = me_cube_002.uv_layers.new(name='UVMap')
_uv.uv.foreach_set('vector', [0.6992, 0.2363, 0.7305, 0.2363, 0.7305, 0.2734, 0.6992, 0.2734, 0.7734, 0.3633, 0.7773, 0.3242, 0.8398, 0.3242, 0.8398, 0.3633, 0.7793, 0.2441, 0.7793, 0.1641, 0.8398, 0.1641, 0.8398, 0.2441, 0.8203, 0.4883, 0.8184, 0.418, 0.8398, 0.418, 0.8398, 0.4883, 0.916, 0.4883, 0.916, 0.418, 0.9863, 0.418, 0.9863, 0.4883, 0.916, 0.125, 0.916, 0.06445, 0.9863, 0.06445, 0.9863, 0.125, 0.7617, 0.4004, 0.7734, 0.3633, 0.8398, 0.3633, 0.8086, 0.4121, 0.7754, 0.125, 0.7695, 0.08398, 0.8105, 0.07617, 0.8398, 0.125, 0.7793, 0.1641, 0.7754, 0.125, 0.8398, 0.125, 0.8398, 0.1641, 0.3613, 0.2363, 0.3926, 0.2363, 0.3926, 0.2734, 0.3613, 0.2734, 0.8086, 0.4121, 0.8398, 0.3633, 0.8398, 0.418, 0.8184, 0.418, 0.8398, 0.125, 0.8105, 0.07617, 0.8203, 0.06445, 0.8398, 0.06445, 0.6953, 0.834, 0.6953, 0.75, 0.6309, 0.75, 0.6309, 0.834, 0.5645, 0.9863, 0.5645, 0.9492, 0.6309, 0.9492, 0.6309, 0.9863, 0.916, 0.418, 0.916, 0.3633, 0.9863, 0.3633, 0.9863, 0.418, 0.916, 0.1641, 0.916, 0.125, 0.9863, 0.125, 0.9863, 0.1641, 0.916, 0.2441, 0.916, 0.1641, 0.9863, 0.1641, 0.9863, 0.2441, 0.916, 0.3633, 0.916, 0.3242, 0.9863, 0.3242, 0.9863, 0.3633, 0.6738, 0.3809, 0.6738, 0.2734, 0.6992, 0.2734, 0.6992, 0.3809, 0.3613, 0.2734, 0.3926, 0.2734, 0.3652, 0.3125, 0.3613, 0.3125, 0.3926, 0.2363, 0.4102, 0.2363, 0.418, 0.2734, 0.3926, 0.2734, 0.6816, 0.2363, 0.6992, 0.2363, 0.6992, 0.2734, 0.6738, 0.2734, 0.7773, 0.3242, 0.7793, 0.2441, 0.8398, 0.2441, 0.8398, 0.3242, 0.8203, 0.06445, 0.8242, 0.001953, 0.8398, 0.001953, 0.8398, 0.06445, 0.916, 0.06445, 0.916, 0.001953, 0.9863, 0.001953, 0.9863, 0.06445, 0.6953, 0.75, 0.6953, 0.834, 0.6309, 0.834, 0.6309, 0.75, 0.6953, 0.75, 0.6953, 0.668, 0.6309, 0.668, 0.6309, 0.75, 0.916, 0.3242, 0.916, 0.2441, 0.9863, 0.2441, 0.9863, 0.3242, 0.418, 0.2734, 0.418, 0.3809, 0.3926, 0.3809, 0.3926, 0.2734, 0.6992, 0.3809, 0.6992, 0.2734, 0.7227, 0.3125, 0.7227, 0.3809, 0.9004, 0.7539, 0.9004, 0.7012, 0.959, 0.7012, 0.959, 0.7539, 0.6992, 0.1445, 0.7305, 0.1445, 0.7305, 0.209, 0.6992, 0.209, 0.3613, 0.1445, 0.3926, 0.1445, 0.3926, 0.209, 0.3613, 0.209, 0.3926, 0.1445, 0.4531, 0.1445, 0.4531, 0.209, 0.3926, 0.209, 0.5488, 0.1445, 0.6406, 0.1445, 0.6406, 0.209, 0.5488, 0.209, 0.6406, 0.1445, 0.6992, 0.1445, 0.6992, 0.209, 0.6406, 0.209, 0.4531, 0.1445, 0.5488, 0.1445, 0.5488, 0.209, 0.4531, 0.209, 0.6406, 0.209, 0.6992, 0.209, 0.6992, 0.2363, 0.6816, 0.2363, 0.6992, 0.209, 0.7305, 0.209, 0.7305, 0.2363, 0.6992, 0.2363, 0.6738, 0.2734, 0.6738, 0.3809, 0.6406, 0.3809, 0.6406, 0.2734, 0.3926, 0.209, 0.4531, 0.209, 0.4102, 0.2363, 0.3926, 0.2363, 0.3613, 0.209, 0.3926, 0.209, 0.3926, 0.2363, 0.3613, 0.2363, 0.418, 0.3809, 0.418, 0.2734, 0.4531, 0.2734, 0.4531, 0.3809, 0.6406, 0.209, 0.6816, 0.2363, 0.6738, 0.2734, 0.6406, 0.2734, 0.9004, 0.9844, 0.9004, 0.9395, 0.959, 0.9395, 0.959, 0.9844, 0.418, 0.2734, 0.4102, 0.2363, 0.4531, 0.209, 0.4531, 0.2734, 0.6992, 0.0293, 0.6406, 0.0293, 0.6406, 0.01172, 0.6992, 0.01172, 0.5488, 0.0293, 0.4531, 0.0293, 0.4531, 0.01172, 0.5488, 0.01172, 0.7305, 0.0293, 0.6992, 0.0293, 0.6992, 0.01172, 0.7305, 0.01172, 0.3926, 0.0293, 0.3613, 0.0293, 0.3613, 0.01172, 0.3926, 0.01172, 0.4531, 0.0293, 0.3926, 0.0293, 0.3926, 0.01172, 0.4531, 0.01172, 0.6406, 0.0293, 0.5488, 0.0293, 0.5488, 0.01172, 0.6406, 0.01172, 0.959, 0.7539, 0.959, 0.7012, 0.9863, 0.7012, 0.9863, 0.7539, 0.959, 0.9844, 0.959, 0.9395, 0.9863, 0.9395, 0.9863, 0.9844, 0.9004, 0.9395, 0.9004, 0.8477, 0.959, 0.8477, 0.959, 0.9395, 0.9004, 0.8477, 0.9004, 0.7539, 0.959, 0.7539, 0.959, 0.8477, 0.9004, 0.7012, 0.9004, 0.6074, 0.959, 0.6074, 0.959, 0.7012, 0.9004, 0.6074, 0.9004, 0.5098, 0.959, 0.5098, 0.959, 0.6074, 0.582, 0.502, 0.582, 0.5273, 0.5469, 0.5273, 0.5469, 0.502, 0.582, 0.3438, 0.582, 0.3828, 0.5469, 0.3828, 0.5469, 0.3438, 0.959, 0.9395, 0.959, 0.8477, 0.9863, 0.8477, 0.9863, 0.9395, 0.959, 0.8477, 0.959, 0.7539, 0.9863, 0.7539, 0.9863, 0.8477, 0.959, 0.7012, 0.959, 0.6074, 0.9863, 0.6074, 0.9863, 0.7012, 0.959, 0.6074, 0.959, 0.5098, 0.9863, 0.5098, 0.9863, 0.6074, 0.5078, 0.502, 0.5078, 0.4453, 0.5469, 0.4453, 0.5469, 0.502, 0.5078, 0.4453, 0.5078, 0.3828, 0.5469, 0.3828, 0.5469, 0.4453, 0.582, 0.3828, 0.582, 0.4453, 0.5469, 0.4453, 0.5469, 0.3828, 0.582, 0.4453, 0.582, 0.502, 0.5469, 0.502, 0.5469, 0.4453, 0.582, 0.2246, 0.582, 0.2793, 0.5469, 0.2793, 0.5469, 0.2246, 0.582, 0.2793, 0.582, 0.3438, 0.5469, 0.3438, 0.5469, 0.2793, 0.7578, 0.6211, 0.7578, 0.6367, 0.7383, 0.6367, 0.7383, 0.6211, 0.6191, 0.3438, 0.6191, 0.3828, 0.582, 0.3828, 0.582, 0.3438, 0.6191, 0.3828, 0.6191, 0.4453, 0.582, 0.4453, 0.582, 0.3828, 0.6191, 0.4453, 0.6191, 0.502, 0.582, 0.502, 0.582, 0.4453, 0.6191, 0.2246, 0.6191, 0.2793, 0.582, 0.2793, 0.582, 0.2246, 0.6191, 0.2793, 0.6191, 0.3438, 0.582, 0.3438, 0.582, 0.2793, 0.7383, 0.6211, 0.7383, 0.6367, 0.7207, 0.6367, 0.7207, 0.6211, 0.7578, 0.5703, 0.7578, 0.6211, 0.7383, 0.6211, 0.7383, 0.5703, 0.7578, 0.5137, 0.7578, 0.5488, 0.7383, 0.5488, 0.7383, 0.5137, 0.7578, 0.5488, 0.7578, 0.5703, 0.7383, 0.5703, 0.7383, 0.5488, 0.7207, 0.5488, 0.7207, 0.5703, 0.6797, 0.5703, 0.6797, 0.5488, 0.7383, 0.5703, 0.7383, 0.6211, 0.7207, 0.6211, 0.7207, 0.5703, 0.7383, 0.5137, 0.7383, 0.5488, 0.7207, 0.5488, 0.7207, 0.5137, 0.7383, 0.5488, 0.7383, 0.5703, 0.7207, 0.5703, 0.7207, 0.5488, 0.6348, 0.418, 0.6562, 0.418, 0.6562, 0.4668, 0.6348, 0.4668, 0.709, 0.418, 0.7676, 0.418, 0.7676, 0.4668, 0.709, 0.4668, 0.6992, 0.2734, 0.7305, 0.2734, 0.7305, 0.3125, 0.7227, 0.3125, 0.3926, 0.2734, 0.3926, 0.3809, 0.3652, 0.3809, 0.3652, 0.3125, 0.6348, 0.4668, 0.6562, 0.4668, 0.6562, 0.4902, 0.6348, 0.4902, 0.709, 0.4668, 0.7676, 0.4668, 0.7676, 0.4902, 0.709, 0.4902, 0.7676, 0.418, 0.7988, 0.418, 0.7988, 0.4668, 0.7676, 0.4668, 0.6562, 0.418, 0.709, 0.418, 0.709, 0.4668, 0.6562, 0.4668, 0.709, 0.4902, 0.7676, 0.4902, 0.7676, 0.5, 0.709, 0.5, 0.6562, 0.4902, 0.709, 0.4902, 0.709, 0.5, 0.6562, 0.5, 0.7676, 0.4668, 0.7988, 0.4668, 0.7988, 0.4902, 0.7676, 0.4902, 0.6562, 0.4668, 0.709, 0.4668, 0.709, 0.4902, 0.6562, 0.4902, 0.1035, 0.7168, 0.1387, 0.7168, 0.1387, 0.7539, 0.1035, 0.7754, 0.1035, 0.5371, 0.1387, 0.5684, 0.1387, 0.5996, 0.1035, 0.5996, 0.1035, 0.5996, 0.1387, 0.5996, 0.1387, 0.7168, 0.1035, 0.7168, 0.01562, 0.7168, 0.1035, 0.7168, 0.1035, 0.7754, 0.01562, 0.7871, 0.01562, 0.5176, 0.1035, 0.5371, 0.1035, 0.5996, 0.01562, 0.5996, 0.01562, 0.5996, 0.1035, 0.5996, 0.1035, 0.7168, 0.01562, 0.7168, 0.4375, 0.7168, 0.4375, 0.7754, 0.4023, 0.7539, 0.4023, 0.7168, 0.4375, 0.5371, 0.4375, 0.5996, 0.4023, 0.5996, 0.4023, 0.5703, 0.4375, 0.5996, 0.4375, 0.7168, 0.4023, 0.7168, 0.4023, 0.5996, 0.5234, 0.7168, 0.5234, 0.7891, 0.4375, 0.7754, 0.4375, 0.7168, 0.5234, 0.5215, 0.5234, 0.5996, 0.4375, 0.5996, 0.4375, 0.5371, 0.5234, 0.5996, 0.5234, 0.7168, 0.4375, 0.7168, 0.4375, 0.5996, 0.3184, 0.7539, 0.4023, 0.7539, 0.4023, 0.7949, 0.3184, 0.7949, 0.3184, 0.4297, 0.4023, 0.4297, 0.4023, 0.5215, 0.3184, 0.5215, 0.3184, 0.5996, 0.4023, 0.5996, 0.4023, 0.7168, 0.3184, 0.7168, 0.3184, 0.5684, 0.4023, 0.5703, 0.4023, 0.5996, 0.3184, 0.5996, 0.3184, 0.7949, 0.4023, 0.7949, 0.4023, 0.8867, 0.3184, 0.8867, 0.3184, 0.7168, 0.4023, 0.7168, 0.4023, 0.7539, 0.3184, 0.7539, 0.3184, 0.5215, 0.4023, 0.5215, 0.4023, 0.5703, 0.3184, 0.5684, 0.1387, 0.7539, 0.2207, 0.7539, 0.2207, 0.7949, 0.1387, 0.7949, 0.2207, 0.7539, 0.3184, 0.7539, 0.3184, 0.7949, 0.2207, 0.7949, 0.1387, 0.4297, 0.2207, 0.4297, 0.2207, 0.5215, 0.1387, 0.5215, 0.2207, 0.4297, 0.3184, 0.4297, 0.3184, 0.5215, 0.2207, 0.5215, 0.1387, 0.5996, 0.2207, 0.5996, 0.2207, 0.7168, 0.1387, 0.7168, 0.2207, 0.5996, 0.3184, 0.5996, 0.3184, 0.7168, 0.2207, 0.7168, 0.1387, 0.5684, 0.2207, 0.5684, 0.2207, 0.5996, 0.1387, 0.5996, 0.2207, 0.5684, 0.3184, 0.5684, 0.3184, 0.5996, 0.2207, 0.5996, 0.1387, 0.7949, 0.2207, 0.7949, 0.2207, 0.8867, 0.1387, 0.8867, 0.2207, 0.7949, 0.3184, 0.7949, 0.3184, 0.8867, 0.2207, 0.8867, 0.1387, 0.7168, 0.2207, 0.7168, 0.2207, 0.7539, 0.1387, 0.7539, 0.2207, 0.7168, 0.3184, 0.7168, 0.3184, 0.7539, 0.2207, 0.7539, 0.1387, 0.5215, 0.2207, 0.5215, 0.2207, 0.5684, 0.1387, 0.5684, 0.2207, 0.5215, 0.3184, 0.5215, 0.3184, 0.5684, 0.2207, 0.5684, 0.4805, 0.9492, 0.3965, 0.9492, 0.3965, 0.9023, 0.4805, 0.9023, 0.4805, 0.9492, 0.5645, 0.9492, 0.5645, 0.9863, 0.4805, 0.9863, 0.5645, 0.9492, 0.4805, 0.9492, 0.4805, 0.9023, 0.5645, 0.9023, 0.3965, 0.9492, 0.4805, 0.9492, 0.4805, 0.9863, 0.3965, 0.9863, 0.6953, 0.584, 0.6953, 0.6191, 0.6309, 0.6191, 0.6309, 0.584, 0.6953, 0.834, 0.6309, 0.834, 0.6309, 0.9004, 0.6777, 0.9004, 0.6953, 0.668, 0.6953, 0.75, 0.6309, 0.75, 0.6309, 0.668, 0.6953, 0.6191, 0.6953, 0.668, 0.6309, 0.668, 0.6309, 0.6191, 0.6777, 0.9492, 0.6777, 0.9863, 0.6309, 0.9863, 0.6309, 0.9492, 0.6777, 0.9023, 0.6777, 0.9492, 0.6309, 0.9492, 0.6309, 0.9023, 0.5645, 0.9492, 0.5645, 0.9023, 0.6309, 0.9023, 0.6309, 0.9492, 0.7461, 0.9492, 0.7461, 0.9863, 0.6777, 0.9863, 0.6777, 0.9492, 0.6309, 0.834, 0.6953, 0.834, 0.6777, 0.9023, 0.6309, 0.9023, 0.7461, 0.9023, 0.7461, 0.9492, 0.6777, 0.9492, 0.6777, 0.9023, 0.6992, 0.0293, 0.7305, 0.0293, 0.7305, 0.08203, 0.6992, 0.08203, 0.6992, 0.08203, 0.7305, 0.08203, 0.7305, 0.1445, 0.6992, 0.1445, 0.3613, 0.0293, 0.3926, 0.0293, 0.3926, 0.08203, 0.3613, 0.08203, 0.3613, 0.08203, 0.3926, 0.08203, 0.3926, 0.1445, 0.3613, 0.1445, 0.3926, 0.0293, 0.4531, 0.0293, 0.4531, 0.08203, 0.3926, 0.08203, 0.3926, 0.08203, 0.4531, 0.08203, 0.4531, 0.1445, 0.3926, 0.1445, 0.5488, 0.0293, 0.6406, 0.0293, 0.6406, 0.08203, 0.5488, 0.08203, 0.5488, 0.08203, 0.6406, 0.08203, 0.6406, 0.1445, 0.5488, 0.1445, 0.6406, 0.0293, 0.6992, 0.0293, 0.6992, 0.08203, 0.6406, 0.08203, 0.6406, 0.08203, 0.6992, 0.08203, 0.6992, 0.1445, 0.6406, 0.1445, 0.4531, 0.0293, 0.5488, 0.0293, 0.5488, 0.08203, 0.4531, 0.08203, 0.4531, 0.08203, 0.5488, 0.08203, 0.5488, 0.1445, 0.4531, 0.1445, 0.8398, 0.4883, 0.8398, 0.418, 0.916, 0.418, 0.916, 0.4883, 0.8398, 0.125, 0.8398, 0.06445, 0.916, 0.06445, 0.916, 0.125, 0.8398, 0.418, 0.8398, 0.3633, 0.916, 0.3633, 0.916, 0.418, 0.8398, 0.1641, 0.8398, 0.125, 0.916, 0.125, 0.916, 0.1641, 0.8398, 0.2441, 0.8398, 0.1641, 0.916, 0.1641, 0.916, 0.2441, 0.8398, 0.3633, 0.8398, 0.3242, 0.916, 0.3242, 0.916, 0.3633, 0.8398, 0.06445, 0.8398, 0.001953, 0.916, 0.001953, 0.916, 0.06445, 0.8398, 0.3242, 0.8398, 0.2441, 0.916, 0.2441, 0.916, 0.3242, 0.8535, 0.7539, 0.8535, 0.7012, 0.877, 0.7012, 0.877, 0.7539, 0.8535, 0.9844, 0.8535, 0.9395, 0.877, 0.9395, 0.877, 0.9844, 0.8535, 0.9395, 0.8535, 0.8477, 0.877, 0.8477, 0.877, 0.9395, 0.8535, 0.8477, 0.8535, 0.7539, 0.877, 0.7539, 0.877, 0.8477, 0.8535, 0.7012, 0.8535, 0.6074, 0.877, 0.6074, 0.877, 0.7012, 0.8535, 0.6074, 0.8535, 0.5098, 0.877, 0.5098, 0.877, 0.6074, 0.7754, 0.7539, 0.7754, 0.7012, 0.8027, 0.7012, 0.8027, 0.7539, 0.7754, 0.9844, 0.7754, 0.9395, 0.8027, 0.9395, 0.8027, 0.9844, 0.7754, 0.9395, 0.7754, 0.8477, 0.8027, 0.8477, 0.8027, 0.9395, 0.7754, 0.8477, 0.7754, 0.7539, 0.8027, 0.7539, 0.8027, 0.8477, 0.7754, 0.7012, 0.7754, 0.6074, 0.8027, 0.6074, 0.8027, 0.7012, 0.7754, 0.6074, 0.7754, 0.5098, 0.8027, 0.5098, 0.8027, 0.6074, 0.8027, 0.7539, 0.8027, 0.7012, 0.8535, 0.7012, 0.8535, 0.7539, 0.8027, 0.9844, 0.8027, 0.9395, 0.8535, 0.9395, 0.8535, 0.9844, 0.8027, 0.9395, 0.8027, 0.8477, 0.8535, 0.8477, 0.8535, 0.9395, 0.8027, 0.8477, 0.8027, 0.7539, 0.8535, 0.7539, 0.8535, 0.8477, 0.8027, 0.7012, 0.8027, 0.6074, 0.8535, 0.6074, 0.8535, 0.7012, 0.8027, 0.6074, 0.8027, 0.5098, 0.8535, 0.5098, 0.8535, 0.6074, 0.877, 0.7539, 0.877, 0.7012, 0.9004, 0.7012, 0.9004, 0.7539, 0.877, 0.9844, 0.877, 0.9395, 0.9004, 0.9395, 0.9004, 0.9844, 0.877, 0.9395, 0.877, 0.8477, 0.9004, 0.8477, 0.9004, 0.9395, 0.877, 0.8477, 0.877, 0.7539, 0.9004, 0.7539, 0.9004, 0.8477, 0.877, 0.7012, 0.877, 0.6074, 0.9004, 0.6074, 0.9004, 0.7012, 0.877, 0.6074, 0.877, 0.5098, 0.9004, 0.5098, 0.9004, 0.6074])
me_cube_002.materials.append(mat_charbasecauc)
me_cube_002.materials.append(mat_charbasetorso)
me_cube_002.materials.append(mat_charbasetrousers)
me_cube_002.materials.append(mat_charbasefeet)
me_cube_002.use_remesh_preserve_volume = False
me_cube_002.use_remesh_preserve_attributes = False
me_cube_002.use_mirror_vertex_groups = False
me_cube_002.update()
me_cube_001 = bpy.data.meshes.new('Cube.001')
me_cube_001.from_pydata([(0.32, 0.16, 0.0), (0.32, -0.16, 0.0), (-0.32, -0.16, 0.0), (-0.32, 0.16, 0.0), (0.32, 0.16, 1.76), (0.32, -0.16, 1.76), (-0.32, -0.16, 1.76), (-0.32, 0.16, 1.76)], [], [(0, 1, 2, 3), (4, 7, 6, 5), (0, 4, 5, 1), (1, 5, 6, 2), (2, 6, 7, 3), (4, 0, 3, 7)])
me_cube_001.materials.append(None)
me_cube_001.use_remesh_preserve_volume = False
me_cube_001.use_remesh_preserve_attributes = False
me_cube_001.use_mirror_vertex_groups = False
me_cube_001.update()
me_cube = bpy.data.meshes.new('Cube')
me_cube.from_pydata([(0.32, 0.16, 0.0), (0.32, -0.16, 0.0), (-0.32, -0.16, 0.0), (-0.32, 0.16, 0.0), (0.32, 0.16, 1.76), (0.32, -0.16, 1.76), (-0.32, -0.16, 1.76), (-0.32, 0.16, 1.76)], [], [(0, 1, 2, 3), (4, 7, 6, 5), (0, 4, 5, 1), (1, 5, 6, 2), (2, 6, 7, 3), (4, 0, 3, 7)])
me_cube.materials.append(mat_carbodypaint)
me_cube.use_remesh_preserve_volume = False
me_cube.use_remesh_preserve_attributes = False
me_cube.use_mirror_vertex_groups = False
me_cube.update()
me_plane = bpy.data.meshes.new('Plane')
me_plane.from_pydata([(0.0, 0.0, 0.0), (1.788, 0.0, 0.0), (0.0, 1.0, 0.0), (1.788, 1.0, 0.0)], [], [(0, 1, 3, 2)])
_uv = me_plane.uv_layers.new(name='UVMap')
_uv.uv.foreach_set('vector', [0.0, 0.0, 1.0, 0.0, 1.0, 1.0, 0.0, 1.0])
me_plane.materials.append(mat_original_46483_dgd2iqtla2h8szyzxkjvb9njf)
me_plane.use_remesh_preserve_volume = False
me_plane.use_remesh_preserve_attributes = False
me_plane.use_mirror_vertex_groups = False
me_plane.update()
arm_armature = bpy.data.armatures.new('Armature')  # bones are not reproduced

# ---- objects
ob_area = bpy.data.objects.new('Area', light_area)
ob_car01wheels = bpy.data.objects.new('car01wheels', me_cube_006)
ob_cactus = bpy.data.objects.new('Cactus', me_cylinder)
ob_dumpster01 = bpy.data.objects.new('dumpster01', me_cube_005)
ob_car01 = bpy.data.objects.new('car01', me_cube_003)
ob_metarig = bpy.data.objects.new('metarig', arm_armature)
ob_characterbase = bpy.data.objects.new('characterBase', me_cube_002)
ob_humanproportions = bpy.data.objects.new('humanProportions', me_cube_001)
ob_humanoutline = bpy.data.objects.new('humanOutline', me_cube)
ob_lamp = bpy.data.objects.new('Lamp', light_lamp)
ob_camera = bpy.data.objects.new('Camera', cam_camera)
ob_original_46483_dgd2iqtla2h8szyzxkjvb9njf = bpy.data.objects.new('original_46483_dgd2iqtla2h8szyzxkjvb9njf', me_plane)

# ---- transforms, parenting, visibility, modifiers, constraints
ob_area.location = (-0.803, -3.838, 2.478)
ob_area.rotation_euler = (-0.9757, 0.5405, -2.759)
ob_area.lineart.crease_threshold = 0.0
ob_car01wheels.location = (1.6, 0.0, 0.0)
ob_car01wheels.lock_rotations_4d = False
ob_car01wheels.empty_display_type = 'ARROWS'
ob_car01wheels.lineart.crease_threshold = 0.0
_m = ob_car01wheels.modifiers.new('Mirror', 'MIRROR')
_m.use_clip = True
ob_cactus.location = (-1.28, 0.0, 0.0)
ob_cactus.lineart.crease_threshold = 0.0
ob_dumpster01.location = (3.84, 0.0, 0.0)
ob_dumpster01.scale = (0.624, 0.624, 0.624)
ob_dumpster01.lineart.crease_threshold = 0.0
ob_car01.location = (1.6, 0.0, 0.0)
ob_car01.lock_rotations_4d = False
ob_car01.empty_display_type = 'ARROWS'
ob_car01.lineart.crease_threshold = 0.0
_m = ob_car01.modifiers.new('Decimate', 'DECIMATE')
_m.ratio = 0.6406
_m = ob_car01.modifiers.new('Mirror', 'MIRROR')
_m.use_clip = True
ob_metarig.location = (0.0, 0.0, 0.0)
ob_metarig.show_in_front = True
ob_metarig.lineart.crease_threshold = 0.0
ob_characterbase.parent = ob_metarig
ob_characterbase.location = (0.0, 0.0, 0.0)
ob_characterbase.scale = (0.24, 0.12, 0.24)
ob_characterbase.lineart.crease_threshold = 0.0
_vg = ob_characterbase.vertex_groups.new(name='hips')
for _i, _w in zip([0, 4, 5, 6, 8, 9, 10, 11, 12, 13, 14, 15, 30, 31, 53, 54, 55, 56, 57, 58, 163, 165, 166, 168], [0.08856, 0.04857, 0.1487, 0.0206, 0.7255, 0.4092, 0.4019, 0.1198, 0.06319, 0.1392, 0.2108, 0.09369, 0.06402, 0.1077, 0.138, 0.08065, 0.0346, 0.006015, 0.7831, 0.4003, 0.07768, 0.05007, 0.01783, 0.1139]): _vg.add([_i], _w, 'REPLACE')
_vg = ob_characterbase.vertex_groups.new(name='spine')
for _i, _w in zip([0, 5, 6, 7, 8, 10, 11, 28, 37, 38, 39, 40, 41, 42, 43, 47, 48, 49, 50, 51, 52, 53, 54, 55, 56, 57, 58, 59, 162, 163, 164, 165, 166, 167, 168, 169, 170, 171, 172, 173, 174, 175, 190, 193, 195, 197, 199, 200], [0.1707, 0.145, 0.1842, 0.1909, 0.1166, 0.2038, 0.02075, 0.1633, 0.1695, 0.1693, 0.167, 0.1715, 0.06999, 0.06883, 0.05243, 0.03563, 0.03832, 0.0341, 0.06299, 0.02853, 0.05402, 0.07511, 0.1012, 0.1031, 0.1151, 0.04688, 0.1365, 0.08197, 0.7616, 0.7552, 0.7406, 0.7418, 0.7239, 0.7284, 0.7899, 0.7842, 0.6623, 0.6427, 0.6693, 0.6472, 0.666, 0.6459, 0.03442, 0.03499, 0.02621, 0.0175, 0.01311, 0.01721]): _vg.add([_i], _w, 'REPLACE')
_vg = ob_characterbase.vertex_groups.new(name='chest')
for _i, _w in zip([23, 24, 26, 27, 37, 38, 39, 40, 41, 42, 47, 48, 49, 50, 51, 52, 93, 94, 97, 98, 102, 103, 162, 164, 167, 169, 171, 173, 190, 193, 197, 200], [0.1468, 0.02794, 0.6759, 0.002925, 0.3754, 0.4758, 0.4615, 0.6764, 0.02909, 0.04863, 0.1167, 0.09321, 0.06895, 0.7014, 0.1137, 0.2334, 0.1464, 0.6509, 0.04821, 0.117, 0.02718, 0.06154, 0.1002, 0.09904, 0.08518, 0.127, 0.02022, 0.04248, 0.02432, 0.01454, 0.007272, 0.01216]): _vg.add([_i], _w, 'REPLACE')
_vg = ob_characterbase.vertex_groups.new(name='neck')
for _i, _w in zip([23, 26, 36, 92, 93, 94, 95, 96, 97, 98, 99, 100, 101, 102, 103, 104, 105, 106], [0.04452, 0.06834, 0.5505, 0.0121, 0.1011, 0.1332, 0.04408, 0.05132, 0.7688, 0.8016, 0.5362, 0.7853, 0.8101, 0.8593, 0.8781, 0.8914, 0.9014, 0.9524]): _vg.add([_i], _w, 'REPLACE')
_vg = ob_characterbase.vertex_groups.new(name='head')
for _i, _w in zip([36, 95, 99, 100, 101, 104, 105, 107, 108, 109, 110, 111, 112, 113, 114, 115, 116, 117, 118, 119, 120, 121, 122, 123, 124, 125, 126, 127, 128, 129, 130, 131, 132, 133, 134, 135, 136, 137, 138, 139, 140, 141, 142, 143, 144, 145, 146], [0.3083, 0.01458, 0.3772, 0.06126, 0.1283, 0.08226, 0.02064, 1.0, 1.0, 1.0, 1.0, 1.0, 1.0, 1.0, 1.0, 1.0, 1.0, 1.0, 1.0, 1.0, 1.0, 1.0, 1.0, 1.0, 1.0, 1.0, 1.0, 1.0, 1.0, 1.0, 1.0, 1.0, 1.0, 1.0, 1.0, 1.0, 1.0, 1.0, 1.0, 1.0, 1.0, 1.0, 1.0, 1.0, 1.0, 1.0, 1.0]): _vg.add([_i], _w, 'REPLACE')
_vg = ob_characterbase.vertex_groups.new(name='shoulder.L')
for _i, _w in zip([22, 23, 24, 25, 26, 27, 34, 35, 36, 37, 38, 39, 40, 41, 42, 44, 45, 46, 47, 48, 49, 50, 51, 52, 92, 93, 94, 95, 96, 97, 98, 99, 100, 101, 102, 103, 105, 109, 138, 162, 164, 167, 173, 187, 189, 190, 191, 192, 193, 195, 196, 197, 199, 200, 201, 205], [0.6939, 0.7077, 0.6507, 0.0139, 0.2081, 0.5207, 0.9383, 0.7172, 0.1258, 0.169, 0.1676, 0.1815, 0.08718, 0.135, 0.08383, 0.3019, 0.0006838, 0.932, 0.4431, 0.5776, 0.8636, 0.173, 0.5617, 0.5925, 0.8823, 0.7074, 0.1923, 0.508, 0.9155, 0.1543, 0.06727, 0.05204, 0.1358, 0.04893, 0.07711, 0.03809, 0.04632, 0.0, 0.0, 0.02463, 0.01952, 0.02482, 0.007221, 0.0, 0.1354, 0.04192, 0.002961, 0.07428, 0.133, 0.03077, 0.03714, 0.06652, 0.08308, 0.02096, 0.00148, 0.0677]): _vg.add([_i], _w, 'REPLACE')
_vg = ob_characterbase.vertex_groups.new(name='upper_arm.L')
for _i, _w in zip([22, 23, 24, 34, 35, 38, 39, 40, 41, 42, 43, 44, 45, 46, 47, 48, 49, 50, 60, 61, 62, 63, 64, 65, 66, 70, 92, 162, 184, 185, 186, 187, 188, 189, 190, 191, 192, 193, 194, 195, 196, 197, 198, 199, 200, 201, 202, 203, 204, 205, 206, 207], [0.0, 0.0, 0.1987, 0.0, 0.0, 0.06517, 0.0, 0.04394, 0.06771, 0.00178, 0.00101, 0.3945, 0.03244, 0.1075, 0.02961, 0.0, 0.0, 0.01935, 0.1218, 0.08794, 0.05301, 0.05441, 0.07753, 0.04329, 0.007453, 0.00306, 0.0, 0.01017, 0.8981, 0.7734, 0.871, 0.8761, 0.903, 0.9384, 0.8396, 0.9037, 0.7033, 0.641, 0.9394, 0.7251, 0.7383, 0.8442, 0.9212, 0.8339, 0.8688, 0.8873, 0.4139, 0.4989, 0.4731, 0.4957, 0.493, 0.4743]): _vg.add([_i], _w, 'REPLACE')
_vg = ob_characterbase.vertex_groups.new(name='forearm.L')
for _i, _w in zip([27, 38, 47, 60, 61, 62, 63, 64, 65, 66, 67, 68, 69, 70, 71, 78, 79, 95, 109, 115, 137, 184, 185, 186, 187, 188, 189, 196, 197, 198, 199, 200, 201, 202, 203, 204, 205, 206, 207], [0.0, 0.0, 0.0, 1.0, 1.0, 1.0, 1.0, 1.0, 1.0, 0.1657, 0.6951, 0.138, 0.2498, 0.1694, 0.1047, 0.09243, 0.02645, 0.0, 0.0, 0.0, 0.0, 0.0866, 0.4451, 0.4833, 0.4601, 0.08645, 0.04502, 0.2226, 0.03954, 0.04322, 0.02251, 0.0433, 0.0453, 1.0, 1.0, 1.0, 1.0, 1.0, 1.0]): _vg.add([_i], _w, 'REPLACE')
_vg = ob_characterbase.vertex_groups.new(name='hand.L')
for _i, _w in zip([0, 7, 54, 66, 67, 68, 69, 70, 71, 78, 79, 80, 81, 82, 83, 84, 85, 86, 87, 90], [0.0, 0.0, 0.0, 0.1243, 0.1913, 0.5998, 0.4952, 0.1352, 0.3624, 0.7194, 0.2764, 0.6026, 0.2535, 0.5041, 0.8667, 0.006846, 0.00764, 0.1916, 0.1309, 0.009406]): _vg.add([_i], _w, 'REPLACE')
_vg = ob_characterbase.vertex_groups.new(name='palm.01.L')
for _i, _w in zip([69, 71, 72, 73, 74, 75, 76, 77, 86], [0.07862, 0.01365, 1.0, 1.0, 1.0, 1.0, 1.0, 1.0, 0.01732]): _vg.add([_i], _w, 'REPLACE')
_vg = ob_characterbase.vertex_groups.new(name='thumb.01.L')
for _i, _w in zip([4, 6, 55, 60, 64, 65, 84, 85, 88, 89, 90, 91, 203, 204, 207], [0.0, 0.0, 0.0, 2.312e-05, 1.399e-07, 0.01017, 0.9526, 0.9552, 0.9923, 0.9908, 0.9639, 0.9729, 1.156e-05, 0.005083, 6.993e-08]): _vg.add([_i], _w, 'REPLACE')
_vg = ob_characterbase.vertex_groups.new(name='shoulder.R')
for _i, _w in zip([22, 27, 37, 38, 47, 48, 49, 92, 95, 99, 109], [0.03783, 0.3963, 0.01946, 0.1083, 0.3457, 0.05775, 0.0002761, 0.01768, 0.3979, 0.01447, 0.0]): _vg.add([_i], _w, 'REPLACE')
_vg = ob_characterbase.vertex_groups.new(name='upper_arm.R')
for _i, _w in zip([47, 162], [0.02961, 0.01017]): _vg.add([_i], _w, 'REPLACE')
_vg = ob_characterbase.vertex_groups.new(name='forearm.R')
for _i, _w in zip([27, 38, 47, 95, 109], [0.0, 0.0, 0.0, 0.0, 0.0]): _vg.add([_i], _w, 'REPLACE')
_vg = ob_characterbase.vertex_groups.new(name='hand.R')
_vg = ob_characterbase.vertex_groups.new(name='palm.01.R')
_vg = ob_characterbase.vertex_groups.new(name='thumb.01.R')
_vg = ob_characterbase.vertex_groups.new(name='thigh.L')
for _i, _w in zip([1, 2, 3, 4, 5, 8, 9, 11, 12, 13, 14, 15, 29, 30, 31, 38, 40, 57, 162, 163, 165, 166, 167, 168, 169, 176, 177, 178, 179, 180, 181, 182, 183], [0.8844, 0.8767, 0.8784, 0.8721, 0.0, 0.1456, 0.4889, 0.628, 0.7341, 0.7075, 0.6504, 0.68, 0.9196, 0.7953, 0.7534, 0.0, 0.0, 0.1542, 1.937e-11, 4.852e-24, 0.0, 0.0, 0.0, 2.923e-06, 0.0, 0.04429, 0.0524, 0.06866, 0.07586, 0.06861, 0.08604, 0.04941, 0.06373]): _vg.add([_i], _w, 'REPLACE')
_vg = ob_characterbase.vertex_groups.new(name='shin.L')
for _i, _w in zip([1, 2, 3, 4, 9, 11, 12, 13, 14, 15, 16, 17, 18, 19, 20, 21, 29, 30, 31, 32, 33, 58, 148, 149, 150, 151, 152, 153, 154, 155, 156, 157, 158, 160, 176, 177, 178, 179, 180, 181, 182, 183], [0.06456, 0.0882, 0.08634, 0.06561, 0.08163, 0.08297, 0.1337, 0.1419, 0.1257, 0.1255, 0.138, 0.8792, 0.2628, 0.9512, 0.2581, 0.9058, 0.06258, 0.1241, 0.1195, 0.7827, 0.8303, 0.001929, 0.2189, 0.03882, 0.1786, 0.03036, 0.2089, 0.1297, 0.04263, 0.12, 0.04605, 0.09201, 0.09035, 0.01331, 0.9129, 0.8774, 0.908, 0.9089, 0.8743, 0.8957, 0.9275, 0.9146]): _vg.add([_i], _w, 'REPLACE')
_vg = ob_characterbase.vertex_groups.new(name='foot.L')
for _i, _w in zip([16, 17, 18, 19, 20, 21, 32, 33, 148, 149, 150, 151, 152, 153, 154, 155, 156, 157, 158, 160, 161, 176, 177, 180], [0.7082, 0.09683, 0.5496, 0.0324, 0.5612, 0.07727, 0.1626, 0.1298, 0.7076, 0.1719, 0.773, 0.163, 0.7281, 0.6789, 0.8067, 0.7124, 0.1739, 0.217, 0.2175, 0.09603, 0.0566, 0.009045, 0.04242, 0.03344]): _vg.add([_i], _w, 'REPLACE')
_vg = ob_characterbase.vertex_groups.new(name='toe.L')
for _i, _w in zip([16, 18, 20, 32, 33, 147, 148, 149, 150, 151, 152, 153, 154, 155, 156, 157, 158, 159, 160, 161], [0.1487, 0.1806, 0.1745, 0.04695, 0.02115, 0.9731, 0.07172, 0.783, 0.045, 0.7962, 0.06171, 0.1903, 0.1467, 0.1668, 0.7766, 0.6885, 0.6899, 0.9975, 0.8716, 0.9278]): _vg.add([_i], _w, 'REPLACE')
_vg = ob_characterbase.vertex_groups.new(name='thigh.R')
for _i, _w in zip([11, 12, 15, 38, 40, 58, 162, 163, 168, 169], [0.1266, 0.03976, 0.07124, 0.0, 0.0, 0.01863, 1.937e-11, 4.852e-24, 2.923e-06, 0.0]): _vg.add([_i], _w, 'REPLACE')
_vg = ob_characterbase.vertex_groups.new(name='shin.R')
_vg = ob_characterbase.vertex_groups.new(name='foot.R')
_vg = ob_characterbase.vertex_groups.new(name='toe.R')
_m = ob_characterbase.modifiers.new('Mirror', 'MIRROR')
_m.use_clip = True
_m = ob_characterbase.modifiers.new('Armature', 'ARMATURE')
_m.object = ob_metarig
_m.use_deform_preserve_volume = True
ob_humanproportions.location = (3.04, 5.12, 0.0)
ob_humanproportions.lock_rotations_4d = False
ob_humanproportions.empty_display_type = 'ARROWS'
ob_humanproportions.lineart.crease_threshold = 0.0
ob_humanoutline.location = (0.0, 0.0, 0.0)
ob_humanoutline.lock_rotations_4d = False
ob_humanoutline.empty_display_type = 'ARROWS'
ob_humanoutline.hide_select = True
ob_humanoutline.hide_render = True
ob_humanoutline.display_type = 'WIRE'
ob_humanoutline.lineart.crease_threshold = 0.0
ob_lamp.location = (4.076, 1.005, 2.698)
ob_lamp.rotation_euler = (-0.2246, -0.516, 1.494)
ob_lamp.lock_rotations_4d = False
ob_lamp.empty_display_type = 'ARROWS'
ob_lamp.color = (0.0, 0.0, 0.0, 0.0)
ob_lamp.lineart.crease_threshold = 0.0
ob_camera.location = (9.705, -8.385, 4.92)
ob_camera.rotation_euler = (1.231, 0.01081, 0.6668)
ob_camera.lock_rotations_4d = False
ob_camera.empty_display_type = 'ARROWS'
ob_camera.color = (0.0, 0.0, 0.0, 0.0)
ob_camera.display_type = 'WIRE'
ob_camera.lineart.crease_threshold = 0.0
ob_original_46483_dgd2iqtla2h8szyzxkjvb9njf.location = (-1.982, 0.96, -0.436)
ob_original_46483_dgd2iqtla2h8szyzxkjvb9njf.rotation_euler = (1.571, -0.0, 0.0)
ob_original_46483_dgd2iqtla2h8szyzxkjvb9njf.scale = (2.55, 2.55, 2.55)
ob_original_46483_dgd2iqtla2h8szyzxkjvb9njf.lineart.crease_threshold = 0.0

# ---- collection membership
col_collection_1.objects.link(ob_area)
col_collection_1.objects.link(ob_car01wheels)
col_collection_1.objects.link(ob_cactus)
col_collection_1.objects.link(ob_dumpster01)
col_collection_1.objects.link(ob_car01)
col_collection_1.objects.link(ob_metarig)
col_collection_1.objects.link(ob_characterbase)
col_collection_1.objects.link(ob_humanproportions)
col_collection_1.objects.link(ob_humanoutline)
col_collection_1.objects.link(ob_lamp)
col_collection_1.objects.link(ob_camera)
col_collection_2.objects.link(ob_original_46483_dgd2iqtla2h8szyzxkjvb9njf)

# ---- scene / render settings (as saved in the file)
scene.camera = ob_camera
scene.frame_start = 1; scene.frame_end = 250; scene.frame_set(0)
scene.render.engine = 'BLENDER_EEVEE_NEXT'
scene.render.resolution_percentage = 50
scene.render.dither_intensity = 0.0
scene.cycles.use_denoising = False
scene.cycles.samples = 10
scene.cycles.sampling_pattern = 'TABULATED_SOBOL'
scene.cycles.light_sampling_threshold = 0.0
scene.cycles.use_adaptive_sampling = False
scene.cycles.use_light_tree = False
scene.cycles.blur_glossy = 0.0
scene.cycles.pixel_filter_type = 'GAUSSIAN'
scene.cycles.sample_clamp_indirect = 0.0
scene.view_settings.view_transform = 'Standard'
bpy.context.view_layer.update()
